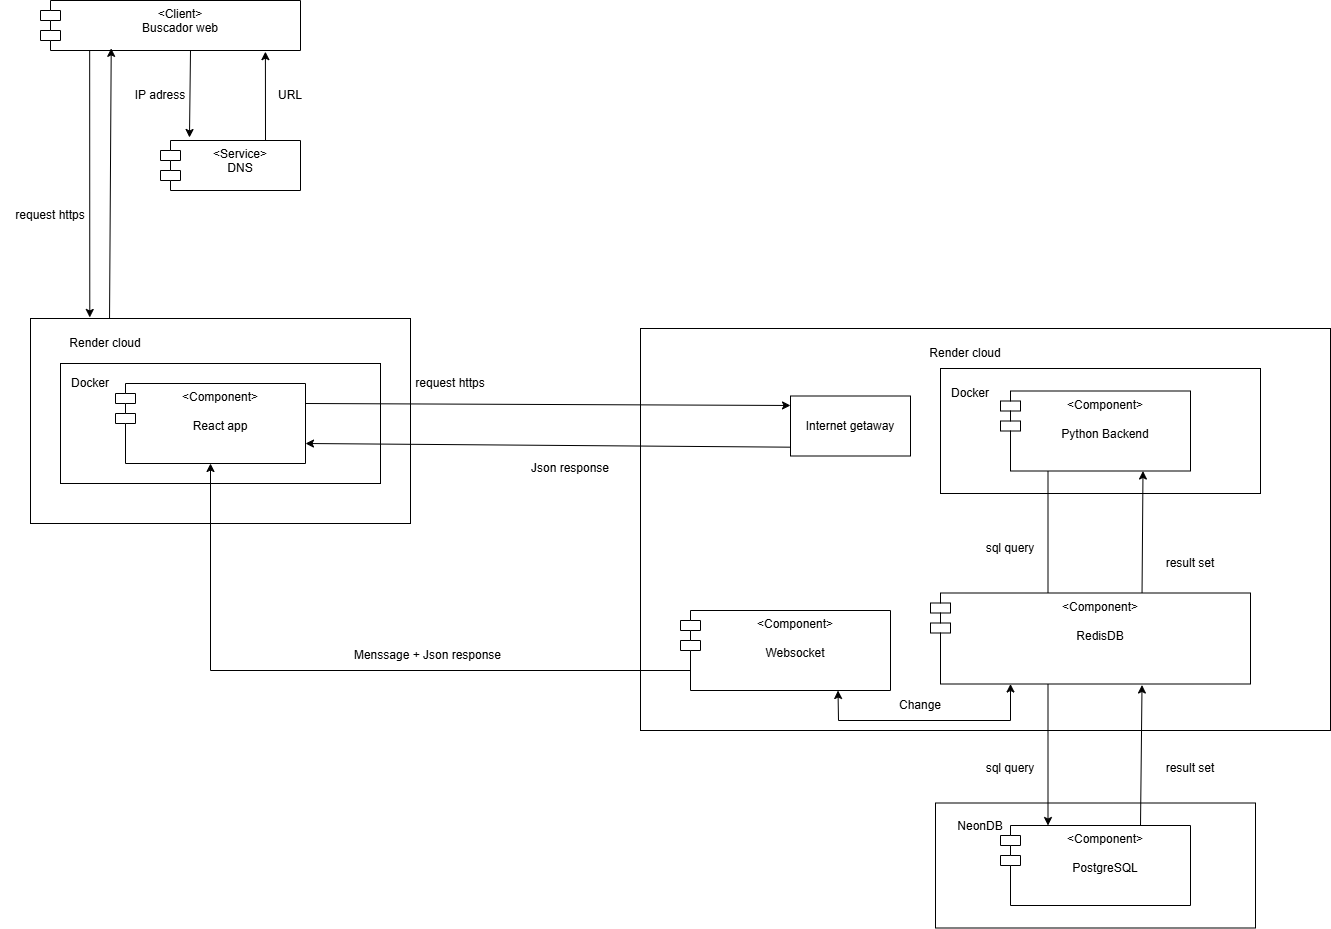

The diagram above was exported from draw.io. Its source (the exported page's mxGraphModel, read from the mxfile embedded in the PNG):
<mxGraphModel dx="3420" dy="1413" grid="1" gridSize="10" guides="1" tooltips="1" connect="1" arrows="1" fold="1" page="1" pageScale="1" pageWidth="827" pageHeight="1169" math="0" shadow="0">
  <root>
    <mxCell id="0" />
    <mxCell id="1" parent="0" />
    <mxCell id="GuwIqmYHBk0L9SnoaiT4-8" parent="1" style="rounded=0;whiteSpace=wrap;html=1;" value="" vertex="1">
      <mxGeometry height="205" width="380" x="-250" y="448" as="geometry" />
    </mxCell>
    <mxCell id="GuwIqmYHBk0L9SnoaiT4-10" parent="1" style="rounded=0;whiteSpace=wrap;html=1;" value="" vertex="1">
      <mxGeometry height="120" width="320" x="-220" y="493" as="geometry" />
    </mxCell>
    <mxCell id="GuwIqmYHBk0L9SnoaiT4-6" parent="1" style="rounded=0;whiteSpace=wrap;html=1;" value="" vertex="1">
      <mxGeometry height="402" width="690" x="360" y="458" as="geometry" />
    </mxCell>
    <mxCell id="GuwIqmYHBk0L9SnoaiT4-4" parent="1" style="rounded=0;whiteSpace=wrap;html=1;" value="" vertex="1">
      <mxGeometry height="125" width="320" x="660" y="498" as="geometry" />
    </mxCell>
    <mxCell id="GuwIqmYHBk0L9SnoaiT4-3" parent="1" style="shape=module;align=left;spacingLeft=20;align=center;verticalAlign=top;whiteSpace=wrap;html=1;" value="&amp;lt;Component&amp;gt;&lt;br&gt;&lt;div&gt;&lt;br&gt;Python Backend&lt;/div&gt;" vertex="1">
      <mxGeometry height="80" width="190" x="720" y="520.5" as="geometry" />
    </mxCell>
    <mxCell id="GuwIqmYHBk0L9SnoaiT4-5" parent="1" style="text;html=1;whiteSpace=wrap;strokeColor=none;fillColor=none;align=center;verticalAlign=middle;rounded=0;" value="Docker" vertex="1">
      <mxGeometry height="30" width="60" x="660" y="508" as="geometry" />
    </mxCell>
    <mxCell id="GuwIqmYHBk0L9SnoaiT4-7" parent="1" style="text;html=1;whiteSpace=wrap;strokeColor=none;fillColor=none;align=center;verticalAlign=middle;rounded=0;" value="Render cloud" vertex="1">
      <mxGeometry height="30" width="130" x="620" y="468" as="geometry" />
    </mxCell>
    <mxCell id="GuwIqmYHBk0L9SnoaiT4-9" parent="1" style="shape=module;align=left;spacingLeft=20;align=center;verticalAlign=top;whiteSpace=wrap;html=1;" value="&amp;lt;Component&amp;gt;&lt;br&gt;&lt;div&gt;&lt;br&gt;React app&lt;/div&gt;" vertex="1">
      <mxGeometry height="80" width="190" x="-165" y="513" as="geometry" />
    </mxCell>
    <mxCell id="GuwIqmYHBk0L9SnoaiT4-11" parent="1" style="text;html=1;whiteSpace=wrap;strokeColor=none;fillColor=none;align=center;verticalAlign=middle;rounded=0;" value="Docker" vertex="1">
      <mxGeometry height="30" width="60" x="-220" y="498" as="geometry" />
    </mxCell>
    <mxCell id="GuwIqmYHBk0L9SnoaiT4-12" parent="1" style="text;html=1;whiteSpace=wrap;strokeColor=none;fillColor=none;align=center;verticalAlign=middle;rounded=0;" value="Render cloud" vertex="1">
      <mxGeometry height="30" width="130" x="-240" y="458" as="geometry" />
    </mxCell>
    <mxCell id="GuwIqmYHBk0L9SnoaiT4-18" parent="1" style="rounded=0;whiteSpace=wrap;html=1;" value="" vertex="1">
      <mxGeometry height="125" width="320" x="655" y="932.5" as="geometry" />
    </mxCell>
    <mxCell id="GuwIqmYHBk0L9SnoaiT4-19" parent="1" style="text;html=1;whiteSpace=wrap;strokeColor=none;fillColor=none;align=center;verticalAlign=middle;rounded=0;" value="NeonDB" vertex="1">
      <mxGeometry height="30" width="60" x="670" y="940.5" as="geometry" />
    </mxCell>
    <mxCell id="GuwIqmYHBk0L9SnoaiT4-20" parent="1" style="shape=module;align=left;spacingLeft=20;align=center;verticalAlign=top;whiteSpace=wrap;html=1;" value="&amp;lt;Component&amp;gt;&lt;br&gt;&lt;div&gt;&lt;br&gt;PostgreSQL&lt;/div&gt;" vertex="1">
      <mxGeometry height="80" width="190" x="720" y="955" as="geometry" />
    </mxCell>
    <mxCell id="GuwIqmYHBk0L9SnoaiT4-22" edge="1" parent="1" source="GuwIqmYHBk0L9SnoaiT4-9" style="endArrow=classic;html=1;rounded=0;exitX=1;exitY=0.25;exitDx=0;exitDy=0;entryX=0;entryY=0.158;entryDx=0;entryDy=0;entryPerimeter=0;" target="GuwIqmYHBk0L9SnoaiT4-30" value="">
      <mxGeometry height="50" relative="1" width="50" as="geometry">
        <mxPoint x="200" y="578" as="sourcePoint" />
        <mxPoint x="340" y="533" as="targetPoint" />
      </mxGeometry>
    </mxCell>
    <mxCell id="GuwIqmYHBk0L9SnoaiT4-23" edge="1" parent="1" source="GuwIqmYHBk0L9SnoaiT4-30" style="endArrow=classic;html=1;rounded=0;entryX=1;entryY=0.75;entryDx=0;entryDy=0;exitX=0;exitY=0.853;exitDx=0;exitDy=0;exitPerimeter=0;" target="GuwIqmYHBk0L9SnoaiT4-9" value="">
      <mxGeometry height="50" relative="1" width="50" as="geometry">
        <mxPoint x="341.9200000000001" y="574.03" as="sourcePoint" />
        <mxPoint x="280" y="608" as="targetPoint" />
      </mxGeometry>
    </mxCell>
    <mxCell id="GuwIqmYHBk0L9SnoaiT4-24" edge="1" parent="1" source="GuwIqmYHBk0L9SnoaiT4-47" style="endArrow=classic;html=1;rounded=0;entryX=0.75;entryY=1;entryDx=0;entryDy=0;exitX=0.661;exitY=0.022;exitDx=0;exitDy=0;exitPerimeter=0;" target="GuwIqmYHBk0L9SnoaiT4-3" value="">
      <mxGeometry height="50" relative="1" width="50" as="geometry">
        <mxPoint x="863" y="852.5" as="sourcePoint" />
        <mxPoint x="930" y="808" as="targetPoint" />
      </mxGeometry>
    </mxCell>
    <mxCell id="GuwIqmYHBk0L9SnoaiT4-25" edge="1" parent="1" source="GuwIqmYHBk0L9SnoaiT4-3" style="endArrow=classic;html=1;rounded=0;exitX=0.25;exitY=1;exitDx=0;exitDy=0;entryX=0.25;entryY=0;entryDx=0;entryDy=0;" target="GuwIqmYHBk0L9SnoaiT4-20" value="">
      <mxGeometry height="50" relative="1" width="50" as="geometry">
        <mxPoint x="680" y="748" as="sourcePoint" />
        <mxPoint x="730" y="698" as="targetPoint" />
      </mxGeometry>
    </mxCell>
    <mxCell id="GuwIqmYHBk0L9SnoaiT4-26" parent="1" style="text;html=1;whiteSpace=wrap;strokeColor=none;fillColor=none;align=center;verticalAlign=middle;rounded=0;" value="request https" vertex="1">
      <mxGeometry height="30" width="100" x="120" y="498" as="geometry" />
    </mxCell>
    <mxCell id="GuwIqmYHBk0L9SnoaiT4-27" parent="1" style="text;html=1;whiteSpace=wrap;strokeColor=none;fillColor=none;align=center;verticalAlign=middle;rounded=0;" value="Json response" vertex="1">
      <mxGeometry height="30" width="100" x="240" y="583" as="geometry" />
    </mxCell>
    <mxCell id="GuwIqmYHBk0L9SnoaiT4-28" parent="1" style="text;html=1;whiteSpace=wrap;strokeColor=none;fillColor=none;align=center;verticalAlign=middle;rounded=0;" value="sql query" vertex="1">
      <mxGeometry height="30" width="100" x="680" y="663" as="geometry" />
    </mxCell>
    <mxCell id="GuwIqmYHBk0L9SnoaiT4-29" parent="1" style="text;html=1;whiteSpace=wrap;strokeColor=none;fillColor=none;align=center;verticalAlign=middle;rounded=0;" value="result set" vertex="1">
      <mxGeometry height="30" width="100" x="860" y="677.5" as="geometry" />
    </mxCell>
    <mxCell id="GuwIqmYHBk0L9SnoaiT4-30" parent="1" style="rounded=0;whiteSpace=wrap;html=1;" value="Internet getaway" vertex="1">
      <mxGeometry height="60" width="120" x="510" y="525.5" as="geometry" />
    </mxCell>
    <mxCell id="GuwIqmYHBk0L9SnoaiT4-32" parent="1" style="shape=module;align=left;spacingLeft=20;align=center;verticalAlign=top;whiteSpace=wrap;html=1;" value="&amp;lt;Client&amp;gt;&lt;div&gt;Buscador web&lt;/div&gt;" vertex="1">
      <mxGeometry height="50" width="260" x="-240" y="130" as="geometry" />
    </mxCell>
    <mxCell id="GuwIqmYHBk0L9SnoaiT4-35" edge="1" parent="1" style="endArrow=classic;html=1;rounded=0;entryX=0.207;entryY=-0.06;entryDx=0;entryDy=0;entryPerimeter=0;" target="GuwIqmYHBk0L9SnoaiT4-37" value="">
      <mxGeometry height="50" relative="1" width="50" as="geometry">
        <mxPoint x="-90" y="180" as="sourcePoint" />
        <mxPoint x="-91.5" y="249.51999999999998" as="targetPoint" />
      </mxGeometry>
    </mxCell>
    <mxCell id="GuwIqmYHBk0L9SnoaiT4-36" edge="1" parent="1" source="GuwIqmYHBk0L9SnoaiT4-37" style="endArrow=classic;html=1;rounded=0;entryX=0.865;entryY=1.023;entryDx=0;entryDy=0;exitX=0.75;exitY=0;exitDx=0;exitDy=0;entryPerimeter=0;" target="GuwIqmYHBk0L9SnoaiT4-32" value="">
      <mxGeometry height="50" relative="1" width="50" as="geometry">
        <mxPoint x="-15" y="260" as="sourcePoint" />
        <mxPoint x="-50" y="190" as="targetPoint" />
      </mxGeometry>
    </mxCell>
    <mxCell id="GuwIqmYHBk0L9SnoaiT4-37" parent="1" style="shape=module;align=left;spacingLeft=20;align=center;verticalAlign=top;whiteSpace=wrap;html=1;" value="&amp;lt;Service&amp;gt;&lt;br&gt;DNS" vertex="1">
      <mxGeometry height="50" width="140" x="-120" y="270" as="geometry" />
    </mxCell>
    <mxCell id="GuwIqmYHBk0L9SnoaiT4-39" parent="1" style="text;html=1;whiteSpace=wrap;strokeColor=none;fillColor=none;align=center;verticalAlign=middle;rounded=0;" value="IP adress" vertex="1">
      <mxGeometry height="30" width="100" x="-170" y="210" as="geometry" />
    </mxCell>
    <mxCell id="GuwIqmYHBk0L9SnoaiT4-40" parent="1" style="text;html=1;whiteSpace=wrap;strokeColor=none;fillColor=none;align=center;verticalAlign=middle;rounded=0;" value="URL" vertex="1">
      <mxGeometry height="30" width="100" x="-40" y="210" as="geometry" />
    </mxCell>
    <mxCell id="GuwIqmYHBk0L9SnoaiT4-43" edge="1" parent="1" style="endArrow=classic;html=1;rounded=0;entryX=0.156;entryY=-0.005;entryDx=0;entryDy=0;entryPerimeter=0;" target="GuwIqmYHBk0L9SnoaiT4-8" value="">
      <mxGeometry height="50" relative="1" width="50" as="geometry">
        <mxPoint x="-190.82999999999998" y="180" as="sourcePoint" />
        <mxPoint x="-190.82999999999998" y="260" as="targetPoint" />
      </mxGeometry>
    </mxCell>
    <mxCell id="GuwIqmYHBk0L9SnoaiT4-44" edge="1" parent="1" source="GuwIqmYHBk0L9SnoaiT4-8" style="endArrow=classic;html=1;rounded=0;entryX=0.272;entryY=0.957;entryDx=0;entryDy=0;exitX=0.208;exitY=-0.001;exitDx=0;exitDy=0;exitPerimeter=0;entryPerimeter=0;" target="GuwIqmYHBk0L9SnoaiT4-32" value="">
      <mxGeometry height="50" relative="1" width="50" as="geometry">
        <mxPoint x="-180" y="440" as="sourcePoint" />
        <mxPoint x="-130" y="390" as="targetPoint" />
      </mxGeometry>
    </mxCell>
    <mxCell id="GuwIqmYHBk0L9SnoaiT4-45" parent="1" style="text;html=1;whiteSpace=wrap;strokeColor=none;fillColor=none;align=center;verticalAlign=middle;rounded=0;" value="request https" vertex="1">
      <mxGeometry height="30" width="100" x="-280" y="330" as="geometry" />
    </mxCell>
    <mxCell id="GuwIqmYHBk0L9SnoaiT4-57" edge="1" parent="1" style="endArrow=classic;html=1;rounded=0;entryX=0.661;entryY=1.011;entryDx=0;entryDy=0;entryPerimeter=0;" target="GuwIqmYHBk0L9SnoaiT4-47" value="">
      <mxGeometry height="50" relative="1" width="50" as="geometry">
        <mxPoint x="860" y="955.5" as="sourcePoint" />
        <mxPoint x="860" y="852.5" as="targetPoint" />
      </mxGeometry>
    </mxCell>
    <mxCell id="GuwIqmYHBk0L9SnoaiT4-58" parent="1" style="text;html=1;whiteSpace=wrap;strokeColor=none;fillColor=none;align=center;verticalAlign=middle;rounded=0;" value="sql query" vertex="1">
      <mxGeometry height="30" width="100" x="680" y="882.5" as="geometry" />
    </mxCell>
    <mxCell id="GuwIqmYHBk0L9SnoaiT4-59" parent="1" style="text;html=1;whiteSpace=wrap;strokeColor=none;fillColor=none;align=center;verticalAlign=middle;rounded=0;" value="result set" vertex="1">
      <mxGeometry height="30" width="100" x="860" y="882.5" as="geometry" />
    </mxCell>
    <mxCell id="GuwIqmYHBk0L9SnoaiT4-47" parent="1" style="shape=module;align=left;spacingLeft=20;align=center;verticalAlign=top;whiteSpace=wrap;html=1;" value="&amp;lt;Component&amp;gt;&lt;br&gt;&lt;br&gt;RedisDB" vertex="1">
      <mxGeometry height="91" width="320" x="650" y="722.5" as="geometry" />
    </mxCell>
    <mxCell id="GuwIqmYHBk0L9SnoaiT4-61" parent="1" style="shape=module;align=left;spacingLeft=20;align=center;verticalAlign=top;whiteSpace=wrap;html=1;" value="&amp;lt;Component&amp;gt;&lt;br&gt;&lt;br&gt;Websocket&lt;br&gt;&lt;div&gt;&lt;br&gt;&lt;/div&gt;" vertex="1">
      <mxGeometry height="80" width="210" x="400" y="740" as="geometry" />
    </mxCell>
    <mxCell id="GuwIqmYHBk0L9SnoaiT4-64" parent="1" style="text;html=1;whiteSpace=wrap;strokeColor=none;fillColor=none;align=center;verticalAlign=middle;rounded=0;" value="Menssage + Json response" vertex="1">
      <mxGeometry height="30" width="185" x="55" y="770" as="geometry" />
    </mxCell>
    <mxCell id="GuwIqmYHBk0L9SnoaiT4-65" parent="1" style="text;html=1;whiteSpace=wrap;strokeColor=none;fillColor=none;align=center;verticalAlign=middle;rounded=0;" value="Change" vertex="1">
      <mxGeometry height="30" width="100" x="590" y="820" as="geometry" />
    </mxCell>
    <mxCell id="GuwIqmYHBk0L9SnoaiT4-69" edge="1" parent="1" source="GuwIqmYHBk0L9SnoaiT4-61" style="endArrow=classic;html=1;rounded=0;exitX=0;exitY=0.75;exitDx=10;exitDy=0;exitPerimeter=0;entryX=0.5;entryY=1;entryDx=0;entryDy=0;" target="GuwIqmYHBk0L9SnoaiT4-9" value="">
      <mxGeometry height="50" relative="1" width="50" as="geometry">
        <Array as="points">
          <mxPoint x="-70" y="800" />
        </Array>
        <mxPoint x="290" y="810" as="sourcePoint" />
        <mxPoint x="340" y="760" as="targetPoint" />
      </mxGeometry>
    </mxCell>
    <mxCell id="GuwIqmYHBk0L9SnoaiT4-70" edge="1" parent="1" source="GuwIqmYHBk0L9SnoaiT4-61" style="endArrow=classic;startArrow=classic;html=1;rounded=0;entryX=0.25;entryY=1;entryDx=0;entryDy=0;exitX=0.75;exitY=1;exitDx=0;exitDy=0;" target="GuwIqmYHBk0L9SnoaiT4-47" value="">
      <mxGeometry height="50" relative="1" width="50" as="geometry">
        <Array as="points">
          <mxPoint x="558" y="850" />
          <mxPoint x="730" y="850" />
        </Array>
        <mxPoint x="670" y="880" as="sourcePoint" />
        <mxPoint x="720" y="830" as="targetPoint" />
      </mxGeometry>
    </mxCell>
  </root>
</mxGraphModel>